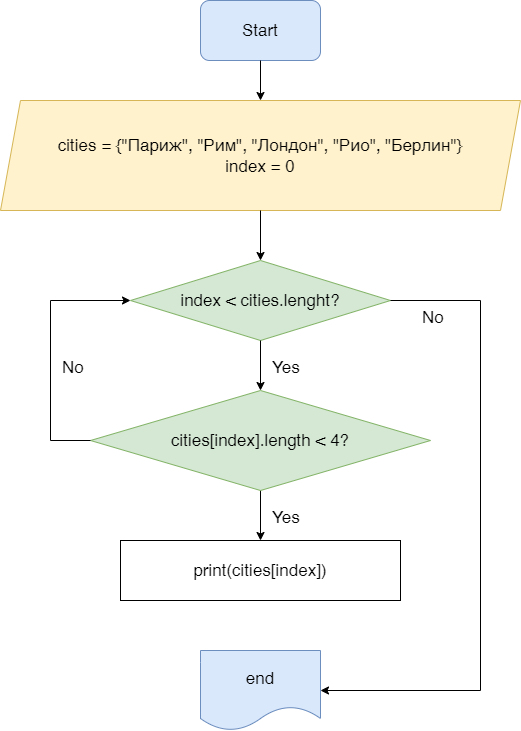

The diagram above was exported from draw.io. Its source (the exported page's mxGraphModel, read from the mxfile embedded in the PNG):
<mxGraphModel dx="913" dy="734" grid="1" gridSize="10" guides="1" tooltips="1" connect="1" arrows="1" fold="1" page="1" pageScale="1" pageWidth="827" pageHeight="1169" math="0" shadow="0">
  <root>
    <mxCell id="0" />
    <mxCell id="1" parent="0" />
    <mxCell id="U_M4c_2wpAX0MOrL_8L0-1" value="Start" style="rounded=1;whiteSpace=wrap;html=1;fontSize=17;labelBackgroundColor=none;fillColor=#dae8fc;strokeColor=#6c8ebf;" vertex="1" parent="1">
      <mxGeometry x="270" y="20" width="120" height="60" as="geometry" />
    </mxCell>
    <mxCell id="U_M4c_2wpAX0MOrL_8L0-2" value="cities = {&quot;Париж&quot;, &quot;Рим&quot;, &quot;Лондон&quot;, &quot;Рио&quot;, &quot;Берлин&quot;}&lt;br&gt;index = 0" style="shape=parallelogram;perimeter=parallelogramPerimeter;whiteSpace=wrap;html=1;fixedSize=1;labelBackgroundColor=none;fontSize=17;fillColor=#fff2cc;strokeColor=#d6b656;" vertex="1" parent="1">
      <mxGeometry x="70" y="120" width="520" height="110" as="geometry" />
    </mxCell>
    <mxCell id="U_M4c_2wpAX0MOrL_8L0-3" value="index &amp;lt; cities.lenght?" style="rhombus;whiteSpace=wrap;html=1;labelBackgroundColor=none;fontSize=17;fillColor=#d5e8d4;strokeColor=#82b366;" vertex="1" parent="1">
      <mxGeometry x="200" y="280" width="260" height="80" as="geometry" />
    </mxCell>
    <mxCell id="U_M4c_2wpAX0MOrL_8L0-13" value="" style="edgeStyle=orthogonalEdgeStyle;rounded=0;orthogonalLoop=1;jettySize=auto;html=1;fontSize=17;" edge="1" parent="1" source="U_M4c_2wpAX0MOrL_8L0-4" target="U_M4c_2wpAX0MOrL_8L0-5">
      <mxGeometry relative="1" as="geometry" />
    </mxCell>
    <mxCell id="U_M4c_2wpAX0MOrL_8L0-4" value="cities[index].length &amp;lt; 4?" style="rhombus;whiteSpace=wrap;html=1;labelBackgroundColor=none;fontSize=17;fillColor=#d5e8d4;strokeColor=#82b366;" vertex="1" parent="1">
      <mxGeometry x="160" y="410" width="340" height="100" as="geometry" />
    </mxCell>
    <mxCell id="U_M4c_2wpAX0MOrL_8L0-5" value="print(cities[index])" style="rounded=0;whiteSpace=wrap;html=1;labelBackgroundColor=none;fontSize=17;" vertex="1" parent="1">
      <mxGeometry x="190" y="560" width="280" height="60" as="geometry" />
    </mxCell>
    <mxCell id="U_M4c_2wpAX0MOrL_8L0-7" value="" style="endArrow=classic;html=1;rounded=0;fontSize=17;entryX=0.5;entryY=0;entryDx=0;entryDy=0;" edge="1" parent="1" target="U_M4c_2wpAX0MOrL_8L0-2">
      <mxGeometry width="50" height="50" relative="1" as="geometry">
        <mxPoint x="330" y="80" as="sourcePoint" />
        <mxPoint x="440" y="340" as="targetPoint" />
        <Array as="points">
          <mxPoint x="330" y="80" />
        </Array>
      </mxGeometry>
    </mxCell>
    <mxCell id="U_M4c_2wpAX0MOrL_8L0-8" value="end" style="shape=document;whiteSpace=wrap;html=1;boundedLbl=1;labelBackgroundColor=none;fontSize=17;fillColor=#dae8fc;strokeColor=#6c8ebf;" vertex="1" parent="1">
      <mxGeometry x="270" y="670" width="120" height="80" as="geometry" />
    </mxCell>
    <mxCell id="U_M4c_2wpAX0MOrL_8L0-9" value="" style="endArrow=classic;html=1;rounded=0;fontSize=17;exitX=0.5;exitY=1;exitDx=0;exitDy=0;" edge="1" parent="1" source="U_M4c_2wpAX0MOrL_8L0-2" target="U_M4c_2wpAX0MOrL_8L0-3">
      <mxGeometry width="50" height="50" relative="1" as="geometry">
        <mxPoint x="390" y="390" as="sourcePoint" />
        <mxPoint x="440" y="340" as="targetPoint" />
      </mxGeometry>
    </mxCell>
    <mxCell id="U_M4c_2wpAX0MOrL_8L0-10" value="" style="endArrow=classic;html=1;rounded=0;fontSize=17;exitX=0.5;exitY=1;exitDx=0;exitDy=0;entryX=0.5;entryY=0;entryDx=0;entryDy=0;" edge="1" parent="1" source="U_M4c_2wpAX0MOrL_8L0-3" target="U_M4c_2wpAX0MOrL_8L0-4">
      <mxGeometry width="50" height="50" relative="1" as="geometry">
        <mxPoint x="390" y="390" as="sourcePoint" />
        <mxPoint x="440" y="340" as="targetPoint" />
      </mxGeometry>
    </mxCell>
    <mxCell id="U_M4c_2wpAX0MOrL_8L0-12" value="Yes" style="text;whiteSpace=wrap;html=1;fontSize=17;" vertex="1" parent="1">
      <mxGeometry x="340" y="370" width="60" height="40" as="geometry" />
    </mxCell>
    <mxCell id="U_M4c_2wpAX0MOrL_8L0-14" value="Yes" style="text;whiteSpace=wrap;html=1;fontSize=17;" vertex="1" parent="1">
      <mxGeometry x="340" y="520" width="60" height="40" as="geometry" />
    </mxCell>
    <mxCell id="U_M4c_2wpAX0MOrL_8L0-15" value="" style="endArrow=classic;html=1;rounded=0;fontSize=17;exitX=1;exitY=0.5;exitDx=0;exitDy=0;entryX=1;entryY=0.5;entryDx=0;entryDy=0;" edge="1" parent="1" source="U_M4c_2wpAX0MOrL_8L0-3" target="U_M4c_2wpAX0MOrL_8L0-8">
      <mxGeometry width="50" height="50" relative="1" as="geometry">
        <mxPoint x="480" y="540" as="sourcePoint" />
        <mxPoint x="550" y="720" as="targetPoint" />
        <Array as="points">
          <mxPoint x="550" y="320" />
          <mxPoint x="550" y="710" />
        </Array>
      </mxGeometry>
    </mxCell>
    <mxCell id="U_M4c_2wpAX0MOrL_8L0-17" value="No" style="text;whiteSpace=wrap;html=1;fontSize=17;" vertex="1" parent="1">
      <mxGeometry x="490" y="320" width="60" height="40" as="geometry" />
    </mxCell>
    <mxCell id="U_M4c_2wpAX0MOrL_8L0-18" value="" style="endArrow=classic;html=1;rounded=0;fontSize=17;entryX=0;entryY=0.5;entryDx=0;entryDy=0;" edge="1" parent="1" target="U_M4c_2wpAX0MOrL_8L0-3">
      <mxGeometry width="50" height="50" relative="1" as="geometry">
        <mxPoint x="160" y="460" as="sourcePoint" />
        <mxPoint x="440" y="470" as="targetPoint" />
        <Array as="points">
          <mxPoint x="120" y="460" />
          <mxPoint x="120" y="320" />
        </Array>
      </mxGeometry>
    </mxCell>
    <mxCell id="U_M4c_2wpAX0MOrL_8L0-19" value="No" style="text;whiteSpace=wrap;html=1;fontSize=17;" vertex="1" parent="1">
      <mxGeometry x="130" y="370" width="60" height="40" as="geometry" />
    </mxCell>
  </root>
</mxGraphModel>